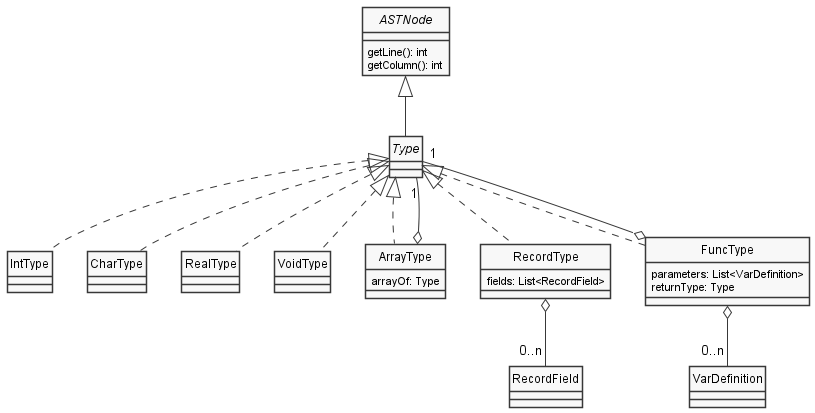

The diagram above was rendered by PlantUML. Its source (embedded in the PNG):
@startuml Types
skinparam style strictuml
skinparam monochrome true

interface ASTNode {
    getLine(): int
    getColumn(): int
}

interface Type

ASTNode <|-- Type

class IntType
class CharType
class RealType
class VoidType
class ArrayType {
    arrayOf: Type
}
class RecordType {
    fields: List<RecordField>
}

class FuncType {
    parameters: List<VarDefinition>
    returnType: Type
}

Type <|.. IntType
Type <|.. CharType
Type <|.. RealType
Type <|.. ArrayType
Type <|.. RecordType
Type <|.. VoidType
Type <|.. FuncType

FuncType o-- "1" Type
FuncType o-- "0..n" VarDefinition

RecordType o-- "0..n" RecordField

ArrayType o-- "1" Type

@enduml